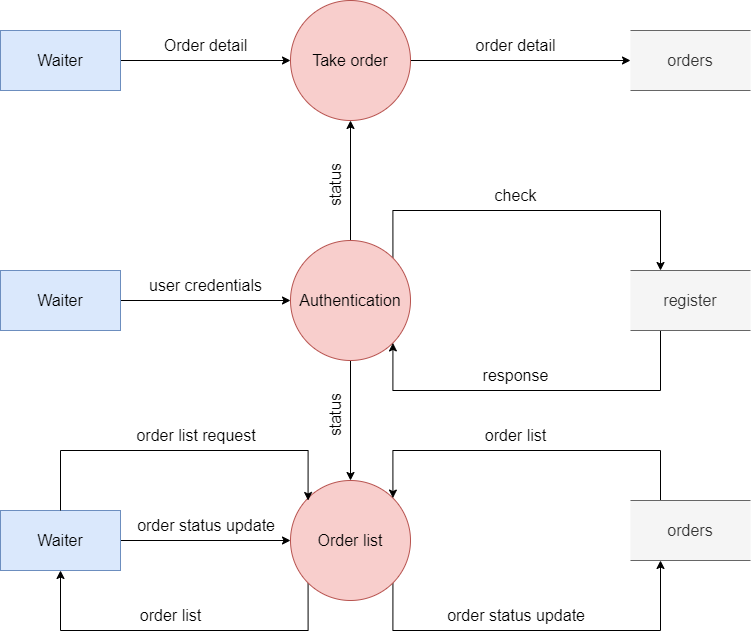

The diagram above was exported from draw.io. Its source (the exported page's mxGraphModel, read from the mxfile embedded in the PNG):
<mxGraphModel dx="1038" dy="513" grid="1" gridSize="10" guides="1" tooltips="1" connect="1" arrows="1" fold="1" page="1" pageScale="1" pageWidth="850" pageHeight="1100" math="0" shadow="0">
  <root>
    <mxCell id="0" />
    <mxCell id="1" parent="0" />
    <mxCell id="gZpp2rqTUuBkByPAIfBt-22" style="edgeStyle=orthogonalEdgeStyle;rounded=0;orthogonalLoop=1;jettySize=auto;html=1;exitX=1;exitY=0;exitDx=0;exitDy=0;entryX=0.25;entryY=0;entryDx=0;entryDy=0;" parent="1" source="gZpp2rqTUuBkByPAIfBt-6" target="gZpp2rqTUuBkByPAIfBt-14" edge="1">
      <mxGeometry relative="1" as="geometry">
        <Array as="points">
          <mxPoint x="442" y="330" />
          <mxPoint x="710" y="330" />
        </Array>
      </mxGeometry>
    </mxCell>
    <mxCell id="gZpp2rqTUuBkByPAIfBt-29" style="edgeStyle=orthogonalEdgeStyle;rounded=0;orthogonalLoop=1;jettySize=auto;html=1;exitX=0.5;exitY=0;exitDx=0;exitDy=0;entryX=0.5;entryY=1;entryDx=0;entryDy=0;" parent="1" source="gZpp2rqTUuBkByPAIfBt-6" target="gZpp2rqTUuBkByPAIfBt-8" edge="1">
      <mxGeometry relative="1" as="geometry" />
    </mxCell>
    <mxCell id="gZpp2rqTUuBkByPAIfBt-30" style="edgeStyle=orthogonalEdgeStyle;rounded=0;orthogonalLoop=1;jettySize=auto;html=1;exitX=0.5;exitY=1;exitDx=0;exitDy=0;entryX=0.5;entryY=0;entryDx=0;entryDy=0;" parent="1" source="gZpp2rqTUuBkByPAIfBt-6" target="gZpp2rqTUuBkByPAIfBt-7" edge="1">
      <mxGeometry relative="1" as="geometry" />
    </mxCell>
    <mxCell id="gZpp2rqTUuBkByPAIfBt-6" value="&lt;span style=&quot;font-size: 16px;&quot;&gt;Authentication&lt;/span&gt;" style="ellipse;whiteSpace=wrap;html=1;aspect=fixed;fillColor=#f8cecc;strokeColor=#b85450;" parent="1" vertex="1">
      <mxGeometry x="340" y="360" width="120" height="120" as="geometry" />
    </mxCell>
    <mxCell id="gZpp2rqTUuBkByPAIfBt-31" style="edgeStyle=orthogonalEdgeStyle;rounded=0;orthogonalLoop=1;jettySize=auto;html=1;exitX=1;exitY=1;exitDx=0;exitDy=0;entryX=0.25;entryY=1;entryDx=0;entryDy=0;" parent="1" source="gZpp2rqTUuBkByPAIfBt-7" target="gZpp2rqTUuBkByPAIfBt-13" edge="1">
      <mxGeometry relative="1" as="geometry">
        <Array as="points">
          <mxPoint x="442" y="750" />
          <mxPoint x="710" y="750" />
        </Array>
      </mxGeometry>
    </mxCell>
    <mxCell id="gZpp2rqTUuBkByPAIfBt-32" style="edgeStyle=orthogonalEdgeStyle;rounded=0;orthogonalLoop=1;jettySize=auto;html=1;exitX=0;exitY=1;exitDx=0;exitDy=0;entryX=0.5;entryY=1;entryDx=0;entryDy=0;" parent="1" source="gZpp2rqTUuBkByPAIfBt-7" target="gZpp2rqTUuBkByPAIfBt-10" edge="1">
      <mxGeometry relative="1" as="geometry">
        <Array as="points">
          <mxPoint x="358" y="750" />
          <mxPoint x="110" y="750" />
        </Array>
      </mxGeometry>
    </mxCell>
    <mxCell id="gZpp2rqTUuBkByPAIfBt-7" value="Order list" style="ellipse;whiteSpace=wrap;html=1;aspect=fixed;fontSize=16;fillColor=#f8cecc;strokeColor=#b85450;" parent="1" vertex="1">
      <mxGeometry x="340" y="600" width="120" height="120" as="geometry" />
    </mxCell>
    <mxCell id="gZpp2rqTUuBkByPAIfBt-17" style="edgeStyle=orthogonalEdgeStyle;rounded=0;orthogonalLoop=1;jettySize=auto;html=1;exitX=1;exitY=0.5;exitDx=0;exitDy=0;entryX=0;entryY=0.5;entryDx=0;entryDy=0;" parent="1" source="gZpp2rqTUuBkByPAIfBt-8" target="gZpp2rqTUuBkByPAIfBt-15" edge="1">
      <mxGeometry relative="1" as="geometry" />
    </mxCell>
    <mxCell id="gZpp2rqTUuBkByPAIfBt-8" value="Take order" style="ellipse;whiteSpace=wrap;html=1;aspect=fixed;fontSize=16;fillColor=#f8cecc;strokeColor=#b85450;" parent="1" vertex="1">
      <mxGeometry x="340" y="120" width="120" height="120" as="geometry" />
    </mxCell>
    <mxCell id="gZpp2rqTUuBkByPAIfBt-18" style="edgeStyle=orthogonalEdgeStyle;rounded=0;orthogonalLoop=1;jettySize=auto;html=1;exitX=1;exitY=0.5;exitDx=0;exitDy=0;" parent="1" source="gZpp2rqTUuBkByPAIfBt-9" target="gZpp2rqTUuBkByPAIfBt-6" edge="1">
      <mxGeometry relative="1" as="geometry" />
    </mxCell>
    <mxCell id="gZpp2rqTUuBkByPAIfBt-9" value="Waiter" style="rounded=0;whiteSpace=wrap;html=1;fontSize=16;fillColor=#dae8fc;strokeColor=#6c8ebf;" parent="1" vertex="1">
      <mxGeometry x="50" y="390" width="120" height="60" as="geometry" />
    </mxCell>
    <mxCell id="gZpp2rqTUuBkByPAIfBt-19" style="edgeStyle=orthogonalEdgeStyle;rounded=0;orthogonalLoop=1;jettySize=auto;html=1;exitX=1;exitY=0.5;exitDx=0;exitDy=0;" parent="1" source="gZpp2rqTUuBkByPAIfBt-10" target="gZpp2rqTUuBkByPAIfBt-7" edge="1">
      <mxGeometry relative="1" as="geometry" />
    </mxCell>
    <mxCell id="gZpp2rqTUuBkByPAIfBt-10" value="Waiter" style="rounded=0;whiteSpace=wrap;html=1;fontSize=16;fillColor=#dae8fc;strokeColor=#6c8ebf;" parent="1" vertex="1">
      <mxGeometry x="50" y="630" width="120" height="60" as="geometry" />
    </mxCell>
    <mxCell id="gZpp2rqTUuBkByPAIfBt-16" style="edgeStyle=orthogonalEdgeStyle;rounded=0;orthogonalLoop=1;jettySize=auto;html=1;exitX=1;exitY=0.5;exitDx=0;exitDy=0;entryX=0;entryY=0.5;entryDx=0;entryDy=0;" parent="1" source="gZpp2rqTUuBkByPAIfBt-11" target="gZpp2rqTUuBkByPAIfBt-8" edge="1">
      <mxGeometry relative="1" as="geometry" />
    </mxCell>
    <mxCell id="gZpp2rqTUuBkByPAIfBt-11" value="Waiter" style="rounded=0;whiteSpace=wrap;html=1;fontSize=16;fillColor=#dae8fc;strokeColor=#6c8ebf;" parent="1" vertex="1">
      <mxGeometry x="50" y="150" width="120" height="60" as="geometry" />
    </mxCell>
    <mxCell id="gZpp2rqTUuBkByPAIfBt-28" style="edgeStyle=orthogonalEdgeStyle;rounded=0;orthogonalLoop=1;jettySize=auto;html=1;exitX=0.25;exitY=0;exitDx=0;exitDy=0;entryX=1;entryY=0;entryDx=0;entryDy=0;" parent="1" source="gZpp2rqTUuBkByPAIfBt-13" target="gZpp2rqTUuBkByPAIfBt-7" edge="1">
      <mxGeometry relative="1" as="geometry">
        <Array as="points">
          <mxPoint x="710" y="570" />
          <mxPoint x="442" y="570" />
        </Array>
      </mxGeometry>
    </mxCell>
    <mxCell id="gZpp2rqTUuBkByPAIfBt-13" value="orders" style="shape=partialRectangle;whiteSpace=wrap;html=1;left=0;right=0;fillColor=#f5f5f5;fontSize=16;fontColor=#333333;strokeColor=#666666;" parent="1" vertex="1">
      <mxGeometry x="680" y="620" width="120" height="60" as="geometry" />
    </mxCell>
    <mxCell id="gZpp2rqTUuBkByPAIfBt-33" style="edgeStyle=orthogonalEdgeStyle;rounded=0;orthogonalLoop=1;jettySize=auto;html=1;exitX=0.25;exitY=1;exitDx=0;exitDy=0;entryX=1;entryY=1;entryDx=0;entryDy=0;" parent="1" source="gZpp2rqTUuBkByPAIfBt-14" target="gZpp2rqTUuBkByPAIfBt-6" edge="1">
      <mxGeometry relative="1" as="geometry">
        <Array as="points">
          <mxPoint x="710" y="510" />
          <mxPoint x="442" y="510" />
        </Array>
      </mxGeometry>
    </mxCell>
    <mxCell id="gZpp2rqTUuBkByPAIfBt-14" value="register" style="shape=partialRectangle;whiteSpace=wrap;html=1;left=0;right=0;fillColor=#f5f5f5;fontSize=16;fontColor=#333333;strokeColor=#666666;" parent="1" vertex="1">
      <mxGeometry x="680" y="390" width="120" height="60" as="geometry" />
    </mxCell>
    <mxCell id="gZpp2rqTUuBkByPAIfBt-15" value="orders" style="shape=partialRectangle;whiteSpace=wrap;html=1;left=0;right=0;fillColor=#f5f5f5;fontSize=16;fontColor=#333333;strokeColor=#666666;" parent="1" vertex="1">
      <mxGeometry x="680" y="150" width="120" height="60" as="geometry" />
    </mxCell>
    <mxCell id="gZpp2rqTUuBkByPAIfBt-24" style="edgeStyle=orthogonalEdgeStyle;rounded=0;orthogonalLoop=1;jettySize=auto;html=1;exitX=0.5;exitY=0;exitDx=0;exitDy=0;entryX=0.25;entryY=0;entryDx=0;entryDy=0;" parent="1" source="gZpp2rqTUuBkByPAIfBt-10" edge="1">
      <mxGeometry relative="1" as="geometry">
        <mxPoint x="89.99640687118003" y="617.5735931288202" as="sourcePoint" />
        <mxPoint x="357.57" y="620" as="targetPoint" />
        <Array as="points">
          <mxPoint x="110" y="570" />
          <mxPoint x="358" y="570" />
        </Array>
      </mxGeometry>
    </mxCell>
    <mxCell id="y-0qw0hL8FvECy1D-YNp-1" value="Order detail" style="text;html=1;resizable=0;autosize=1;align=center;verticalAlign=middle;points=[];fillColor=none;strokeColor=none;rounded=0;fontSize=16;" vertex="1" parent="1">
      <mxGeometry x="200" y="150" width="110" height="30" as="geometry" />
    </mxCell>
    <mxCell id="y-0qw0hL8FvECy1D-YNp-2" value="order detail" style="text;html=1;resizable=0;autosize=1;align=center;verticalAlign=middle;points=[];fillColor=none;strokeColor=none;rounded=0;fontSize=16;" vertex="1" parent="1">
      <mxGeometry x="515" y="150" width="100" height="30" as="geometry" />
    </mxCell>
    <mxCell id="y-0qw0hL8FvECy1D-YNp-3" value="check" style="text;html=1;resizable=0;autosize=1;align=center;verticalAlign=middle;points=[];fillColor=none;strokeColor=none;rounded=0;fontSize=16;" vertex="1" parent="1">
      <mxGeometry x="530" y="300" width="70" height="30" as="geometry" />
    </mxCell>
    <mxCell id="y-0qw0hL8FvECy1D-YNp-4" value="response" style="text;html=1;resizable=0;autosize=1;align=center;verticalAlign=middle;points=[];fillColor=none;strokeColor=none;rounded=0;fontSize=16;" vertex="1" parent="1">
      <mxGeometry x="520" y="480" width="90" height="30" as="geometry" />
    </mxCell>
    <mxCell id="y-0qw0hL8FvECy1D-YNp-6" value="order list" style="text;html=1;resizable=0;autosize=1;align=center;verticalAlign=middle;points=[];fillColor=none;strokeColor=none;rounded=0;fontSize=16;" vertex="1" parent="1">
      <mxGeometry x="525" y="540" width="80" height="30" as="geometry" />
    </mxCell>
    <mxCell id="y-0qw0hL8FvECy1D-YNp-7" value="order status update&amp;nbsp;&amp;nbsp;" style="text;html=1;resizable=0;autosize=1;align=center;verticalAlign=middle;points=[];fillColor=none;strokeColor=none;rounded=0;fontSize=16;" vertex="1" parent="1">
      <mxGeometry x="485" y="720" width="170" height="30" as="geometry" />
    </mxCell>
    <mxCell id="y-0qw0hL8FvECy1D-YNp-11" value="order list" style="text;html=1;resizable=0;autosize=1;align=center;verticalAlign=middle;points=[];fillColor=none;strokeColor=none;rounded=0;fontSize=16;" vertex="1" parent="1">
      <mxGeometry x="180" y="720" width="80" height="30" as="geometry" />
    </mxCell>
    <mxCell id="y-0qw0hL8FvECy1D-YNp-12" value="order status update&amp;nbsp;&amp;nbsp;" style="text;html=1;resizable=0;autosize=1;align=center;verticalAlign=middle;points=[];fillColor=none;strokeColor=none;rounded=0;fontSize=16;" vertex="1" parent="1">
      <mxGeometry x="175" y="630" width="170" height="30" as="geometry" />
    </mxCell>
    <mxCell id="y-0qw0hL8FvECy1D-YNp-13" value="order list request&amp;nbsp;&amp;nbsp;" style="text;html=1;resizable=0;autosize=1;align=center;verticalAlign=middle;points=[];fillColor=none;strokeColor=none;rounded=0;fontSize=16;" vertex="1" parent="1">
      <mxGeometry x="175" y="540" width="150" height="30" as="geometry" />
    </mxCell>
    <mxCell id="y-0qw0hL8FvECy1D-YNp-15" value="user credentials" style="text;html=1;resizable=0;autosize=1;align=center;verticalAlign=middle;points=[];fillColor=none;strokeColor=none;rounded=0;fontSize=16;" vertex="1" parent="1">
      <mxGeometry x="185" y="390" width="140" height="30" as="geometry" />
    </mxCell>
    <mxCell id="y-0qw0hL8FvECy1D-YNp-16" value="status" style="text;html=1;resizable=0;autosize=1;align=center;verticalAlign=middle;points=[];fillColor=none;strokeColor=none;rounded=0;fontSize=16;rotation=270;" vertex="1" parent="1">
      <mxGeometry x="350" y="290" width="70" height="30" as="geometry" />
    </mxCell>
    <mxCell id="y-0qw0hL8FvECy1D-YNp-17" value="status" style="text;html=1;resizable=0;autosize=1;align=center;verticalAlign=middle;points=[];fillColor=none;strokeColor=none;rounded=0;fontSize=16;rotation=270;" vertex="1" parent="1">
      <mxGeometry x="350" y="520" width="70" height="30" as="geometry" />
    </mxCell>
  </root>
</mxGraphModel>